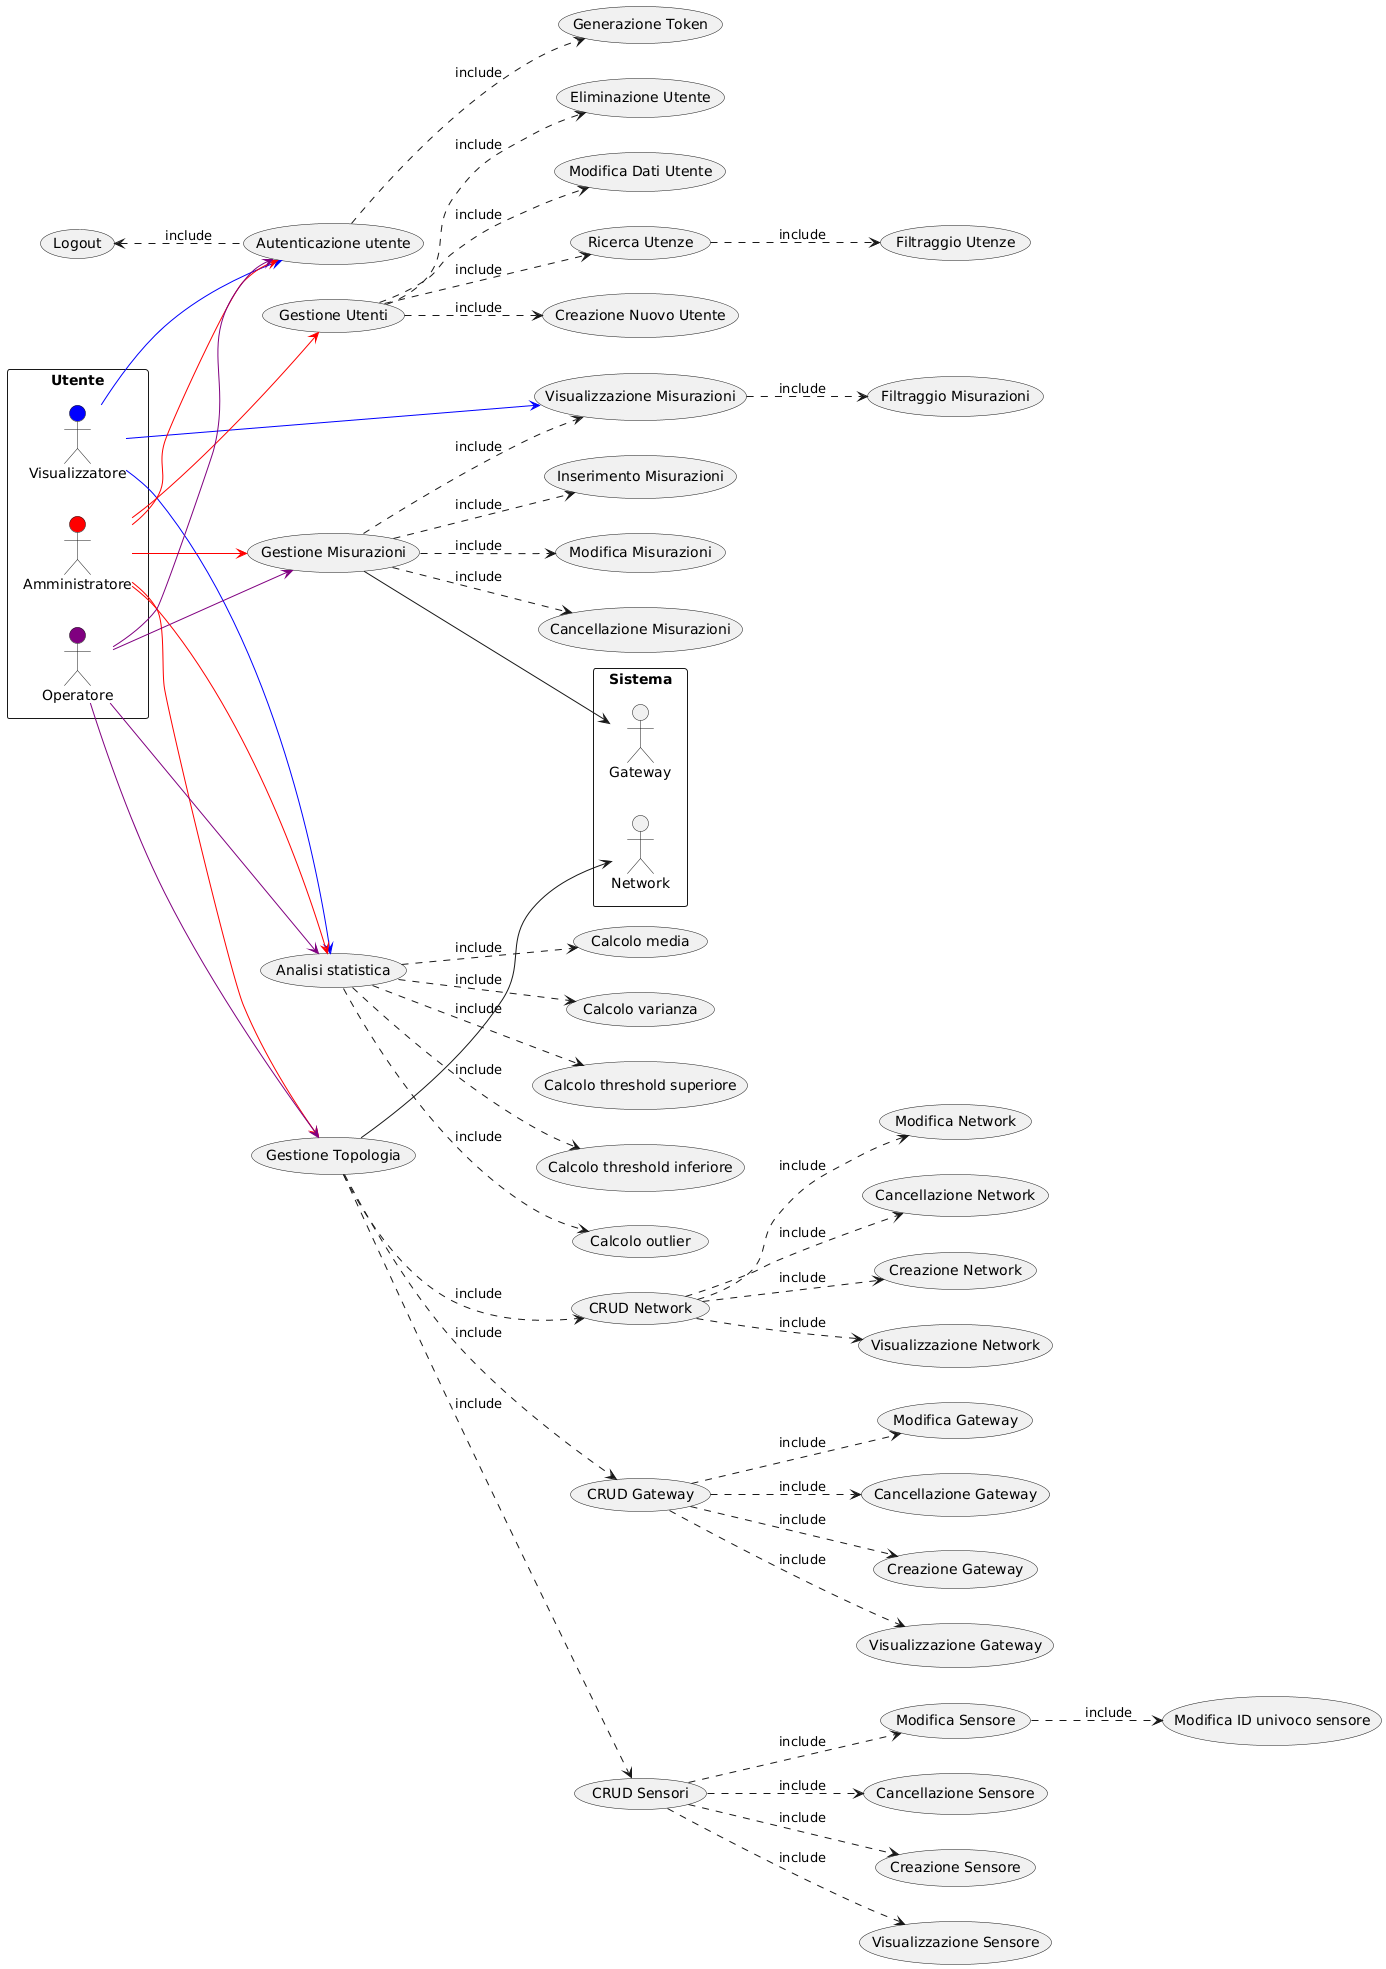

The diagram above was rendered by PlantUML. Its source (embedded in the PNG):
@startuml
left to right direction

rectangle Utente {
actor Amministratore #red
actor Operatore #purple
actor Visualizzatore #blue
}

rectangle Sistema {
actor Network
actor Gateway
}

usecase "Autenticazione utente" as UC1
usecase "Gestione Utenti" as UC2
usecase "Creazione Nuovo Utente" as UC8
usecase "Eliminazione Utente" as UC9
usecase "Modifica Dati Utente" as UC10
usecase "Logout" as UC11
usecase "Ricerca Utenze" as UC12
usecase "Filtraggio Utenze" as UC13
usecase "Gestione Misurazioni" as UC14
usecase "Inserimento Misurazioni" as UC15
usecase "Modifica Misurazioni" as UC16
usecase "Cancellazione Misurazioni" as UC17
usecase "Visualizzazione Misurazioni" as UC18
usecase "Filtraggio Misurazioni" as UC19
usecase "Gestione Topologia" as UC20
usecase "CRUD Network" as UC21
usecase "CRUD Gateway" as UC22
usecase "CRUD Sensori" as UC23
usecase "Creazione Network" as UC24
usecase "Visualizzazione Network" as UC25
usecase "Modifica Network" as UC26
usecase "Cancellazione Network" as UC27
usecase "Creazione Gateway" as UC28
usecase "Visualizzazione Gateway" as UC29
usecase "Modifica Gateway" as UC30
usecase "Cancellazione Gateway" as UC31
usecase "Creazione Sensore" as UC32
usecase "Visualizzazione Sensore" as UC33
usecase "Modifica Sensore" as UC34
usecase "Cancellazione Sensore" as UC35
usecase "Modifica ID univoco sensore" as UC36
usecase "Generazione Token" as UC37
usecase "Analisi statistica" as UC38
usecase "Calcolo media" as UC39
usecase "Calcolo varianza" as UC40
usecase "Calcolo threshold superiore" as UC41
usecase "Calcolo threshold inferiore" as UC42
usecase "Calcolo outlier" as UC43

UC1 .u.> UC11 : include
UC1 .d.> UC37 : include
UC2 ..> UC8 : include
UC2 ..> UC9 : include
UC2 ..> UC10 : include
UC2 ..> UC12 : include
UC12 ..> UC13 : include
UC14 ..> UC15 : include
UC14 ..> UC16 : include
UC14 ..> UC17 : include
UC14 ..> UC18 : include
UC18 ..> UC19 : include
UC20 ..> UC21 : include
UC20 ..> UC22 : include
UC20 ..> UC23 : include
UC21 ..> UC24 : include
UC21 ..> UC25 : include
UC21 ..> UC26 : include
UC21 ..> UC27 : include
UC22 ..> UC28 : include
UC22 ..> UC29 : include
UC22 ..> UC30 : include
UC22 ..> UC31 : include
UC23 ..> UC32 : include
UC23 ..> UC33 : include
UC23 ..> UC34 : include
UC23 ..> UC35 : include
UC34 ..> UC36 : include
UC38 ..> UC39 : include
UC38 ..> UC40 : include
UC38 ..> UC41 : include
UC38 ..> UC42 : include
UC38 ..> UC43 : include

Visualizzatore --> UC1 #blue
Visualizzatore --> UC18 #blue
Visualizzatore --> UC38 #blue
Amministratore --> UC1 #red
Amministratore --> UC2 #red
Amministratore --> UC14 #red
Amministratore --> UC20 #red
Amministratore --> UC38 #red
Operatore --> UC1 #purple
Operatore --> UC14 #purple
Operatore --> UC20 #purple
Operatore --> UC38 #purple
UC14 --> Gateway
UC20 --> Network
@enduml